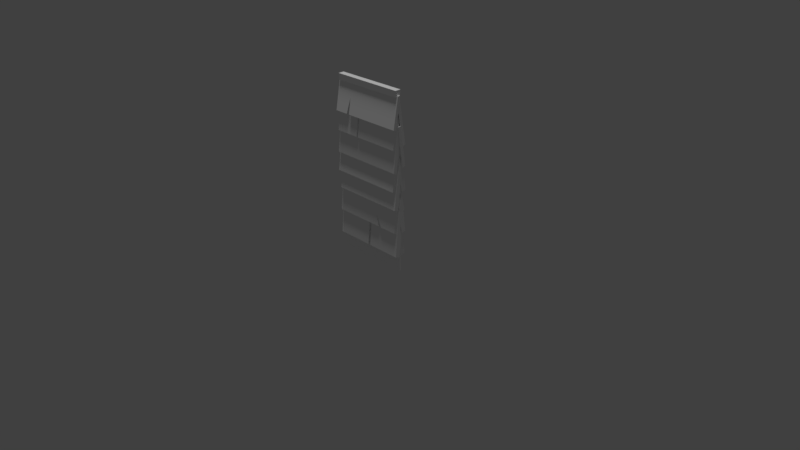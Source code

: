 # Source: WoodWallOverlap0.blend  (saved by Blender 2.79.0; exported with 4.5.12 LTS)
import bpy
from mathutils import Matrix  # noqa: F401  (used for matrix-valued properties, if any)

bpy.ops.wm.read_factory_settings(use_empty=True)
scene = bpy.context.scene
scene.name = 'Scene'

# ---- collections
col_collection_1 = bpy.data.collections.new('Collection 1'); scene.collection.children.link(col_collection_1)

# ---- materials (node trees are filled in below, after node groups)
mat_vertexwood = bpy.data.materials.new('vertexWood')
mat_vertexwood.alpha_threshold = 0.0
mat_vertexwood.use_transparent_shadow = False
mat_vertexwood.diffuse_color = (1.0, 1.0, 1.0, 1.0)
mat_vertexwood.roughness = 0.5
mat_vertexwood.specular_intensity = 0.2849
mat_vertexwood.line_color = (0.0, 0.0, 0.0, 1.0)

# ---- material node trees

# ---- world
world_world = bpy.data.worlds.new('World'); scene.world = world_world
world_world.color = (0.05088, 0.05088, 0.05088)
world_world.use_sun_shadow = False
world_world.sun_shadow_jitter_overblur = 0.0
world_world.cycles.sampling_method = 'MANUAL'

# ---- cameras
cam_camera = bpy.data.cameras.new('Camera')
cam_camera.clip_end = 100.0
cam_camera.lens = 35.0
cam_camera.sensor_width = 32.0
cam_camera.sensor_height = 18.0
cam_camera.ortho_scale = 7.314
cam_camera.dof.focus_distance = 0.0
cam_camera.dof.aperture_fstop = 128.0

# ---- lights
light_hemi = bpy.data.lights.new('Hemi', 'SUN')
light_hemi.transmission_factor = 0.0
light_hemi.angle = 0.1993
light_hemi.energy = 1.0
light_hemi.shadow_buffer_clip_start = 0.5
light_hemi.shadow_soft_size = 0.1
light_hemi.shadow_cascade_max_distance = 1000.0

# ---- meshes
me_cube_000 = bpy.data.meshes.new('Cube.000')
me_cube_000.from_pydata([(0.5171, -0.04985, 1.827), (0.5171, -0.02118, 2.235), (0.5171, -0.09538, 1.84), (-0.5098, -0.04985, 1.827), (-0.5098, -0.02118, 2.235), (-0.5098, -0.09538, 1.84), (-0.4876, -0.09272, 1.587), (-0.4876, -0.009707, 2.232), (-0.4876, -0.05212, 1.576), (0.5, -0.09272, 1.587), (0.5, -0.009707, 2.232), (0.5, -0.05212, 1.576), (-0.5106, -0.09622, 1.051), (-0.5106, 0.006353, 1.722), (-0.5106, -0.05705, 1.04), (0.4854, -0.09622, 1.051), (0.4854, 0.006353, 1.722), (0.4854, -0.05705, 1.04), (-0.489, -0.09112, 0.8154), (-0.489, 0.006307, 1.468), (-0.489, -0.03172, 0.7984), (0.5089, -0.09112, 0.8154), (0.5089, 0.006307, 1.468), (0.5089, -0.03172, 0.7984), (-0.5065, -0.0845, 0.5008), (-0.5107, -0.01933, 1.097), (-0.5065, -0.02344, 0.4833), (0.4888, -0.0845, 0.5008), (0.4846, -0.01933, 1.097), (0.4888, -0.02344, 0.4833), (0.2486, -0.02344, 0.4833), (0.1944, -0.02344, 0.4833), (0.1933, -0.0845, 0.5008), (0.2461, -0.0845, 0.5008), (0.1647, -0.002641, 0.6226), (0.1621, -0.06947, 0.6365), (-0.2684, -0.04985, 1.827), (-0.3185, -0.04985, 1.827), (-0.3157, -0.09538, 1.84), (-0.2753, -0.09538, 1.84), (-0.2864, -0.02281, 2.013), (-0.2814, -0.05861, 2.035), (-0.1493, -0.05212, 1.576), (-0.1493, -0.09272, 1.587), (-0.1493, -0.009707, 2.232), (-0.1271, -0.09272, 1.587), (-0.1271, -0.05212, 1.576), (-0.1271, -0.009707, 2.232), (0.03313, -0.02339, 0.1609), (0.03313, -0.08446, 0.1783), (0.03313, -0.01794, 0.8066), (0.0007765, -0.02339, 0.1609), (0.0007765, -0.01794, 0.8066), (0.0007765, -0.08446, 0.1783), (-0.4876, -0.002088, 2.0), (0.0007765, 0.01124, 0.3928), (0.5171, 0.01124, 2.235), (-0.5082, 0.01124, 0.7185), (-0.5098, 0.01124, 2.236), (0.5089, 0.01124, 1.086), (-0.1271, -0.002088, 2.0), (0.03313, 0.01124, 0.3928), (-0.489, 0.01124, 1.086), (-0.5098, 0.01124, 2.235), (-0.1493, -0.002088, 2.0), (0.4854, 0.01124, 1.481), (0.5171, 0.01124, 2.236), (-0.5106, 0.01124, 1.481), (0.4872, 0.01124, 0.7185), (0.5, -0.002088, 2.0), (0.5, 0.03404, 2.3), (0.5, -0.04415, 2.3), (-0.5, 0.03404, 2.3), (-0.5, -0.04415, 2.3), (0.5, -0.04415, 2.22), (-0.5, -0.04415, 2.22), (0.5, 0.03404, 2.22), (-0.5, 0.03404, 2.22), (-0.5, -0.04932, 1.286), (-0.5, -0.02473, 1.884), (-0.5, -0.09506, 1.299), (-0.5119, -0.08446, 0.1783), (-0.5119, -0.01794, 0.8066), (-0.5119, -0.02339, 0.1609), (-0.5119, 0.01124, 0.3928), (-0.5, 0.01124, 1.691), (0.5097, -0.04932, 1.286), (0.5097, -0.02473, 1.884), (0.5097, -0.09506, 1.299), (0.5106, -0.08446, 0.1783), (0.5097, 0.01124, 1.691), (0.5106, -0.01794, 0.8066), (0.5106, -0.02339, 0.1609), (0.5106, 0.01124, 0.3928), (0.5233, 0.0326, 1.345), (0.5233, 0.01272, 1.867), (0.5233, 0.07813, 1.358), (-0.5207, 0.0326, 1.345), (-0.5207, 0.01272, 1.867), (-0.5207, 0.07813, 1.358), (-0.4876, 0.07634, 0.7726), (-0.4876, 0.0161, 1.357), (-0.4876, 0.03574, 0.761), (0.5, 0.07634, 0.7726), (0.5, 0.0161, 1.357), (0.5, 0.03574, 0.761), (-0.4834, 0.07324, 1.905), (-0.4834, 0.03456, 1.891), (0.4854, 0.07324, 1.905), (0.4854, 0.03456, 1.891), (-0.489, 0.08424, 0.4909), (-0.489, 0.03275, 1.066), (-0.489, 0.02484, 0.4739), (0.5048, 0.08424, 0.4909), (0.5048, 0.03275, 1.066), (0.5048, 0.02484, 0.4739), (-0.5065, 0.08537, 0.1795), (-0.5107, 0.02433, 0.7756), (-0.5065, 0.02431, 0.162), (0.4888, 0.08537, 0.1795), (0.4846, 0.02433, 0.7756), (0.4888, 0.02431, 0.162), (0.04114, 0.02431, 0.162), (-0.01307, 0.02431, 0.162), (-0.0142, 0.08537, 0.1795), (0.03864, 0.08537, 0.1795), (0.0422, 0.003514, 0.3013), (0.03967, 0.07076, 0.3152), (-0.2684, 0.0326, 1.345), (-0.3185, 0.0326, 1.345), (-0.3157, 0.07813, 1.358), (-0.2753, 0.07813, 1.358), (-0.2864, 0.006511, 1.547), (-0.2814, 0.05089, 1.57), (-0.1493, 0.03574, 0.761), (-0.1493, 0.07634, 0.7726), (-0.1493, 0.0161, 1.357), (-0.1271, 0.07634, 0.7726), (-0.1271, 0.03574, 0.761), (-0.1271, 0.0161, 1.357), (0.03313, 0.02629, 1.028), (0.03313, 0.08735, 1.045), (0.03313, 0.04123, 1.61), (0.0007765, 0.02629, 1.028), (0.0007765, 0.04123, 1.61), (0.0007765, 0.08735, 1.045), (-0.4876, -0.02762, 1.185), (0.0007765, -0.008343, 1.259), (0.5233, -0.02753, 1.867), (-0.5082, -0.01036, 0.3973), (-0.5207, -0.02753, 1.869), (0.5048, -0.01812, 0.7616), (-0.1271, -0.02762, 1.185), (0.03313, -0.008343, 1.259), (-0.489, -0.01812, 0.7616), (-0.5207, -0.02753, 1.867), (-0.1493, -0.02762, 1.185), (0.5233, -0.02753, 1.869), (0.4872, -0.01036, 0.3973), (0.5, -0.02762, 1.185), (-0.5, 0.05083, 1.604), (-0.5, 0.0104, 2.227), (-0.5, 0.09621, 1.62), (-0.5119, 0.08735, 1.045), (-0.5119, 0.04123, 1.61), (-0.5119, 0.02629, 1.028), (-0.5119, -0.008343, 1.259), (-0.5, -0.01491, 2.05), (0.5097, 0.05083, 1.604), (0.5097, 0.0104, 2.227), (0.5097, 0.09621, 1.62), (0.5106, 0.08735, 1.045), (0.5097, -0.01491, 2.05), (0.5106, 0.04123, 1.61), (0.5106, 0.02629, 1.028), (0.5106, -0.008343, 1.259), (0.4854, -0.01061, 2.128), (0.4854, 0.008477, 2.245), (-0.4834, -0.01061, 2.128), (-0.4834, 0.008477, 2.245), (0.5, 0.01096, 2.222), (0.5, 0.01096, -0.04008), (0.5, -0.01096, 2.222), (0.5, -0.01096, -0.04008), (-0.5, 0.01096, 2.222), (-0.5, 0.01096, -0.04008), (-0.5, -0.01096, 2.222), (-0.5, -0.01096, -0.04008), (1.5, -0.01096, -0.1587), (2.5, -0.01096, -0.1587)], [], [(3, 37, 38, 5), (3, 58, 66, 0, 36, 40, 37), (5, 4, 63, 58, 3), (41, 4, 5, 38), (0, 66, 56, 1, 2), (6, 7, 54, 8), (11, 69, 10, 9), (43, 44, 7, 6), (46, 11, 9, 45), (14, 17, 15, 12), (14, 67, 65, 17), (12, 13, 67, 14), (15, 16, 13, 12), (17, 65, 16, 15), (50, 61, 48, 49), (52, 53, 51, 55), (18, 19, 62, 20), (20, 62, 59, 23), (23, 59, 22, 21), (21, 22, 19, 18), (20, 23, 21, 18), (26, 31, 32, 24), (26, 57, 68, 29, 30, 34, 31), (24, 25, 57, 26), (25, 24, 32, 35), (29, 68, 28, 27), (35, 34, 30, 33), (34, 35, 32, 31), (33, 30, 29, 27), (39, 36, 0, 2), (41, 40, 36, 39), (40, 41, 38, 37), (8, 42, 43, 6), (9, 10, 47, 45), (45, 47, 60, 46), (42, 64, 44, 43), (27, 28, 35, 33), (28, 25, 35), (1, 4, 41), (2, 1, 41, 39), (56, 63, 4, 1), (71, 70, 72, 73), (74, 75, 77, 76), (72, 77, 75, 73), (73, 75, 74, 71), (71, 74, 76, 70), (70, 76, 77, 72), (25, 28, 68, 57), (67, 13, 16, 65), (88, 87, 79, 80), (83, 81, 82, 84), (79, 85, 78, 80), (88, 80, 78, 86), (92, 93, 91, 89), (86, 90, 87, 88), (49, 89, 91, 50), (48, 92, 89, 49), (52, 82, 81, 53), (53, 81, 83, 51), (61, 50, 91, 93), (55, 84, 82, 52), (48, 61, 93, 92), (51, 83, 84, 55), (97, 99, 130, 129), (97, 129, 132, 128, 94, 157, 150), (99, 97, 150, 155, 98), (133, 130, 99, 98), (94, 96, 95, 148, 157), (100, 102, 146, 101), (105, 103, 104, 159), (135, 100, 101, 136), (138, 137, 103, 105), (107, 106, 108, 109), (142, 141, 140, 153), (144, 147, 143, 145), (110, 112, 154, 111), (112, 115, 151, 154), (115, 113, 114, 151), (113, 110, 111, 114), (112, 110, 113, 115), (118, 116, 124, 123), (118, 123, 126, 122, 121, 158, 149), (116, 118, 149, 117), (117, 127, 124, 116), (121, 119, 120, 158), (127, 125, 122, 126), (126, 123, 124, 127), (125, 119, 121, 122), (131, 96, 94, 128), (133, 131, 128, 132), (132, 129, 130, 133), (102, 100, 135, 134), (103, 137, 139, 104), (137, 138, 152, 139), (134, 135, 136, 156), (119, 125, 127, 120), (120, 127, 117), (95, 133, 98), (96, 131, 133, 95), (148, 95, 98, 155), (117, 149, 158, 120), (170, 162, 161, 169), (165, 166, 164, 163), (161, 162, 160, 167), (170, 168, 160, 162), (174, 171, 173, 175), (168, 170, 169, 172), (141, 142, 173, 171), (140, 141, 171, 174), (144, 145, 163, 164), (145, 143, 165, 163), (153, 175, 173, 142), (147, 144, 164, 166), (140, 174, 175, 153), (143, 147, 166, 165), (109, 108, 177, 176), (108, 106, 179, 177), (106, 107, 178, 179), (107, 109, 176, 178), (86, 78, 85, 90), (185, 184, 180, 181), (187, 186, 184, 185), (183, 182, 186, 187), (181, 180, 182, 183), (111, 154, 151, 114)])
_uv = me_cube_000.uv_layers.new(name='UVMap')
_uv.uv.foreach_set('vector', [0.3343, 0.8387, 0.3389, 0.8368, 0.339, 0.8362, 0.3356, 0.8343, 0.3343, 0.8387, 0.2991, 0.8207, 0.4308, 0.8207, 0.4397, 0.8383, 0.3428, 0.8392, 0.3418, 0.8378, 0.3389, 0.8368, 0.3356, 0.8343, 0.3124, 0.8363, 0.3055, 0.8306, 0.2991, 0.8207, 0.3343, 0.8387, 0.3418, 0.838, 0.3124, 0.8363, 0.3356, 0.8343, 0.339, 0.8362, 0.4397, 0.8383, 0.4308, 0.8207, 0.4325, 0.8353, 0.4338, 0.846, 0.4509, 0.829, 0.3826, 0.6198, 0.3736, 0.6475, 0.3736, 0.6387, 0.3813, 0.6177, 0.3681, 0.6177, 0.3736, 0.6442, 0.372, 0.6546, 0.3662, 0.6202, 0.3967, 0.6203, 0.3989, 0.6519, 0.3736, 0.6475, 0.3826, 0.6198, 0.3385, 0.6177, 0.3681, 0.6177, 0.3662, 0.6202, 0.3396, 0.6197, 0.3668, 0.07161, 0.3668, 0.07161, 0.3668, 0.07161, 0.3668, 0.07161, 0.3668, 0.07161, 0.3668, 0.07161, 0.3668, 0.07161, 0.3668, 0.07161, 0.3668, 0.07161, 0.3668, 0.07161, 0.3668, 0.07161, 0.3668, 0.07161, 0.3668, 0.07161, 0.3668, 0.07161, 0.3668, 0.07161, 0.3668, 0.07161, 0.3668, 0.07161, 0.3668, 0.07161, 0.3668, 0.07161, 0.3668, 0.07161, 0.05509, 0.3674, 0.05509, 0.3674, 0.05509, 0.3674, 0.05509, 0.3674, 0.05509, 0.3674, 0.05509, 0.3674, 0.05509, 0.3674, 0.05509, 0.3674, 0.1315, 0.8439, 0.05036, 0.8667, 0.1184, 0.8423, 0.1299, 0.8443, 0.1299, 0.8443, 0.1184, 0.8423, 0.1324, 0.8431, 0.1268, 0.8449, 0.1268, 0.8449, 0.1324, 0.8431, 0.1918, 0.8667, 0.1248, 0.8448, 0.1248, 0.8448, 0.1918, 0.8667, 0.05036, 0.8667, 0.1315, 0.8439, 0.1299, 0.8443, 0.1268, 0.8449, 0.1248, 0.8448, 0.1315, 0.8439, 0.06656, 0.5865, 0.06656, 0.5865, 0.06656, 0.5865, 0.06656, 0.5865, 0.06656, 0.5865, 0.06656, 0.5865, 0.06656, 0.5865, 0.06656, 0.5865, 0.06656, 0.5865, 0.06656, 0.5865, 0.06656, 0.5865, 0.06656, 0.5865, 0.06656, 0.5865, 0.06656, 0.5865, 0.06656, 0.5865, 0.06656, 0.5865, 0.06656, 0.5865, 0.06656, 0.5865, 0.06656, 0.5865, 0.06656, 0.5865, 0.06656, 0.5865, 0.06656, 0.5865, 0.06656, 0.5865, 0.06656, 0.5865, 0.06656, 0.5865, 0.06656, 0.5865, 0.06656, 0.5865, 0.06656, 0.5865, 0.06656, 0.5865, 0.06656, 0.5865, 0.06656, 0.5865, 0.06656, 0.5865, 0.06656, 0.5865, 0.06656, 0.5865, 0.06656, 0.5865, 0.344, 0.8324, 0.3428, 0.8392, 0.4397, 0.8383, 0.4509, 0.829, 0.3418, 0.838, 0.3418, 0.8378, 0.3428, 0.8392, 0.344, 0.8324, 0.3418, 0.8378, 0.3418, 0.838, 0.339, 0.8362, 0.3389, 0.8368, 0.3813, 0.6177, 0.3987, 0.6177, 0.3967, 0.6203, 0.3826, 0.6198, 0.3662, 0.6202, 0.372, 0.6546, 0.3273, 0.646, 0.3396, 0.6197, 0.3396, 0.6197, 0.3273, 0.646, 0.3284, 0.6373, 0.3385, 0.6177, 0.3987, 0.6177, 0.4013, 0.6427, 0.3989, 0.6519, 0.3967, 0.6203, 0.06656, 0.5865, 0.06656, 0.5865, 0.06656, 0.5865, 0.06656, 0.5865, 0.06656, 0.5865, 0.06656, 0.5865, 0.06656, 0.5865, 0.4338, 0.846, 0.3124, 0.8363, 0.3418, 0.838, 0.4509, 0.829, 0.4338, 0.846, 0.3418, 0.838, 0.344, 0.8324, 0.4325, 0.8353, 0.3055, 0.8306, 0.3124, 0.8363, 0.4338, 0.846, 0.6445, 0.07422, 0.6445, 0.07422, 0.6445, 0.07422, 0.6445, 0.07422, 0.6445, 0.07422, 0.6445, 0.07422, 0.6445, 0.07422, 0.6445, 0.07422, 0.6445, 0.07422, 0.6445, 0.07422, 0.6445, 0.07422, 0.6445, 0.07422, 0.6445, 0.07422, 0.6445, 0.07422, 0.6445, 0.07422, 0.6445, 0.07422, 0.6445, 0.07422, 0.6445, 0.07422, 0.6445, 0.07422, 0.6445, 0.07422, 0.6445, 0.07422, 0.6445, 0.07422, 0.6445, 0.07422, 0.6445, 0.07422, 0.06656, 0.5865, 0.06656, 0.5865, 0.06656, 0.5865, 0.06656, 0.5865, 0.3668, 0.07161, 0.3668, 0.07161, 0.3668, 0.07161, 0.3668, 0.07161, 0.3778, 0.3636, 0.379, 0.3795, 0.3319, 0.3795, 0.333, 0.3636, 0.05509, 0.3674, 0.05509, 0.3674, 0.05509, 0.3674, 0.05509, 0.3674, 0.3319, 0.3795, 0.3239, 0.3614, 0.3319, 0.3686, 0.333, 0.3636, 0.3778, 0.3636, 0.333, 0.3636, 0.3319, 0.3686, 0.3789, 0.3686, 0.05509, 0.3674, 0.05509, 0.3674, 0.05509, 0.3674, 0.05509, 0.3674, 0.3789, 0.3686, 0.3869, 0.3614, 0.379, 0.3795, 0.3778, 0.3636, 0.05509, 0.3674, 0.05509, 0.3674, 0.05509, 0.3674, 0.05509, 0.3674, 0.05509, 0.3674, 0.05509, 0.3674, 0.05509, 0.3674, 0.05509, 0.3674, 0.05509, 0.3674, 0.05509, 0.3674, 0.05509, 0.3674, 0.05509, 0.3674, 0.05509, 0.3674, 0.05509, 0.3674, 0.05509, 0.3674, 0.05509, 0.3674, 0.05509, 0.3674, 0.05509, 0.3674, 0.05509, 0.3674, 0.05509, 0.3674, 0.05509, 0.3674, 0.05509, 0.3674, 0.05509, 0.3674, 0.05509, 0.3674, 0.05509, 0.3674, 0.05509, 0.3674, 0.05509, 0.3674, 0.05509, 0.3674, 0.05509, 0.3674, 0.05509, 0.3674, 0.05509, 0.3674, 0.05509, 0.3674, 0.147, 0.3651, 0.1516, 0.3649, 0.1566, 0.3669, 0.1601, 0.3696, 0.147, 0.3651, 0.1601, 0.3696, 0.1605, 0.365, 0.1684, 0.3696, 0.1759, 0.3605, 0.1785, 0.3663, 0.1507, 0.3659, 0.1516, 0.3649, 0.147, 0.3651, 0.1507, 0.3659, 0.1173, 0.3632, 0.1416, 0.3625, 0.1606, 0.364, 0.1566, 0.3669, 0.1516, 0.3649, 0.1416, 0.3625, 0.1759, 0.3605, 0.1745, 0.362, 0.1879, 0.3618, 0.2108, 0.3632, 0.1785, 0.3663, 0.3908, 0.1149, 0.393, 0.1123, 0.4, 0.1429, 0.3964, 0.1589, 0.4093, 0.1084, 0.4074, 0.1045, 0.4244, 0.05533, 0.4247, 0.07457, 0.3706, 0.1123, 0.3908, 0.1149, 0.3964, 0.1589, 0.3603, 0.1589, 0.3679, 0.1009, 0.3699, 0.09838, 0.4074, 0.1045, 0.4093, 0.1084, 0.1534, 0.6332, 0.1541, 0.6322, 0.1521, 0.6339, 0.1523, 0.6352, 0.3319, 0.2924, 0.3319, 0.2924, 0.3319, 0.2924, 0.3319, 0.2924, 0.3319, 0.2924, 0.3319, 0.2924, 0.3319, 0.2924, 0.3319, 0.2924, 0.3524, 0.5681, 0.3524, 0.5681, 0.3524, 0.5681, 0.3524, 0.5681, 0.3524, 0.5681, 0.3524, 0.5681, 0.3524, 0.5681, 0.3524, 0.5681, 0.3524, 0.5681, 0.3524, 0.5681, 0.3524, 0.5681, 0.3524, 0.5681, 0.3524, 0.5681, 0.3524, 0.5681, 0.3524, 0.5681, 0.3524, 0.5681, 0.3524, 0.5681, 0.3524, 0.5681, 0.3524, 0.5681, 0.3524, 0.5681, 0.339, 0.8577, 0.339, 0.8577, 0.339, 0.8577, 0.339, 0.8577, 0.339, 0.8577, 0.339, 0.8577, 0.339, 0.8577, 0.339, 0.8577, 0.339, 0.8577, 0.339, 0.8577, 0.339, 0.8577, 0.339, 0.8577, 0.339, 0.8577, 0.339, 0.8577, 0.339, 0.8577, 0.339, 0.8577, 0.339, 0.8577, 0.339, 0.8577, 0.339, 0.8577, 0.339, 0.8577, 0.339, 0.8577, 0.339, 0.8577, 0.339, 0.8577, 0.339, 0.8577, 0.339, 0.8577, 0.339, 0.8577, 0.339, 0.8577, 0.339, 0.8577, 0.339, 0.8577, 0.339, 0.8577, 0.339, 0.8577, 0.339, 0.8577, 0.339, 0.8577, 0.339, 0.8577, 0.339, 0.8577, 0.1661, 0.3673, 0.1745, 0.362, 0.1759, 0.3605, 0.1684, 0.3696, 0.1606, 0.364, 0.1661, 0.3673, 0.1684, 0.3696, 0.1605, 0.365, 0.1605, 0.365, 0.1601, 0.3696, 0.1566, 0.3669, 0.1606, 0.364, 0.393, 0.1123, 0.3908, 0.1149, 0.3706, 0.1123, 0.3686, 0.1084, 0.4074, 0.1045, 0.3699, 0.09838, 0.3598, 0.05533, 0.4244, 0.05533, 0.3699, 0.09838, 0.3679, 0.1009, 0.3579, 0.07155, 0.3598, 0.05533, 0.3686, 0.1084, 0.3706, 0.1123, 0.3603, 0.1589, 0.3579, 0.1416, 0.339, 0.8577, 0.339, 0.8577, 0.339, 0.8577, 0.339, 0.8577, 0.339, 0.8577, 0.339, 0.8577, 0.339, 0.8577, 0.1879, 0.3618, 0.1606, 0.364, 0.1416, 0.3625, 0.1745, 0.362, 0.1661, 0.3673, 0.1606, 0.364, 0.1879, 0.3618, 0.2108, 0.3632, 0.1879, 0.3618, 0.1416, 0.3625, 0.1173, 0.3632, 0.339, 0.8577, 0.339, 0.8577, 0.339, 0.8577, 0.339, 0.8577, 0.1331, 0.8248, 0.1288, 0.8523, 0.1082, 0.8588, 0.1082, 0.8144, 0.3319, 0.2924, 0.3319, 0.2924, 0.3319, 0.2924, 0.3319, 0.2924, 0.1082, 0.8588, 0.1288, 0.8523, 0.1301, 0.8533, 0.1163, 0.8584, 0.1331, 0.8248, 0.1351, 0.8239, 0.1301, 0.8533, 0.1288, 0.8523, 0.3319, 0.2924, 0.3319, 0.2924, 0.3319, 0.2924, 0.3319, 0.2924, 0.1351, 0.8239, 0.1331, 0.8248, 0.1082, 0.8144, 0.1182, 0.8158, 0.3319, 0.2924, 0.3319, 0.2924, 0.3319, 0.2924, 0.3319, 0.2924, 0.3319, 0.2924, 0.3319, 0.2924, 0.3319, 0.2924, 0.3319, 0.2924, 0.3319, 0.2924, 0.3319, 0.2924, 0.3319, 0.2924, 0.3319, 0.2924, 0.3319, 0.2924, 0.3319, 0.2924, 0.3319, 0.2924, 0.3319, 0.2924, 0.3319, 0.2924, 0.3319, 0.2924, 0.3319, 0.2924, 0.3319, 0.2924, 0.3319, 0.2924, 0.3319, 0.2924, 0.3319, 0.2924, 0.3319, 0.2924, 0.3319, 0.2924, 0.3319, 0.2924, 0.3319, 0.2924, 0.3319, 0.2924, 0.3319, 0.2924, 0.3319, 0.2924, 0.3319, 0.2924, 0.3319, 0.2924, 0.1523, 0.6352, 0.1521, 0.6339, 0.1738, 0.626, 0.1595, 0.6326, 0.1521, 0.6339, 0.1541, 0.6322, 0.08396, 0.626, 0.1738, 0.626, 0.1541, 0.6322, 0.1534, 0.6332, 0.1335, 0.6367, 0.08396, 0.626, 0.1534, 0.6332, 0.1523, 0.6352, 0.1595, 0.6326, 0.1335, 0.6367, 0.3789, 0.3686, 0.3319, 0.3686, 0.3239, 0.3614, 0.3869, 0.3614, 0.132, 0.1479, 0.1133, 0.09902, 0.1492, 0.1283, 0.132, 0.07887, 0.1307, 0.1483, 0.1135, 0.09888, 0.1133, 0.09902, 0.132, 0.1479, 0.1307, 0.07933, 0.1494, 0.1282, 0.1135, 0.09888, 0.1307, 0.1483, 0.132, 0.07887, 0.1492, 0.1283, 0.1494, 0.1282, 0.1307, 0.07933, 0.3524, 0.5681, 0.3524, 0.5681, 0.3524, 0.5681, 0.3524, 0.5681])
_ca = me_cube_000.color_attributes.new('Col', 'BYTE_COLOR', 'CORNER')
_ca.data.foreach_set('color', [1.0, 1.0, 1.0, 1.0, 1.0, 1.0, 1.0, 1.0, 1.0, 1.0, 1.0, 1.0, 1.0, 1.0, 1.0, 1.0, 0.305, 0.305, 0.305, 1.0, 0.1845, 0.1845, 0.1845, 1.0, 0.1845, 0.1845, 0.1845, 1.0, 0.1878, 0.1878, 0.1878, 1.0, 0.2307, 0.2307, 0.2307, 1.0, 0.162, 0.162, 0.162, 1.0, 0.2384, 0.2384, 0.2384, 1.0, 1.0, 1.0, 1.0, 1.0, 0.1845, 0.1845, 0.1845, 1.0, 0.1845, 0.1845, 0.1845, 1.0, 0.1845, 0.1845, 0.1845, 1.0, 1.0, 1.0, 1.0, 1.0, 0.3813, 0.3813, 0.3813, 1.0, 0.1845, 0.1845, 0.1845, 1.0, 1.0, 1.0, 1.0, 1.0, 1.0, 1.0, 1.0, 1.0, 1.0, 1.0, 1.0, 1.0, 0.1845, 0.1845, 0.1845, 1.0, 0.1845, 0.1845, 0.1845, 1.0, 0.1845, 0.1845, 0.1845, 1.0, 1.0, 1.0, 1.0, 1.0, 1.0, 1.0, 1.0, 1.0, 0.1845, 0.1845, 0.1845, 1.0, 0.1845, 0.1845, 0.1845, 1.0, 1.0, 1.0, 1.0, 1.0, 1.0, 1.0, 1.0, 1.0, 1.0, 1.0, 1.0, 1.0, 1.0, 1.0, 1.0, 1.0, 1.0, 1.0, 1.0, 1.0, 1.0, 1.0, 1.0, 1.0, 0.1845, 0.1845, 0.1845, 1.0, 0.1845, 0.1845, 0.1845, 1.0, 1.0, 1.0, 1.0, 1.0, 1.0, 1.0, 1.0, 1.0, 1.0, 1.0, 1.0, 1.0, 1.0, 1.0, 1.0, 1.0, 1.0, 1.0, 1.0, 1.0, 1.0, 1.0, 1.0, 1.0, 1.0, 1.0, 1.0, 1.0, 1.0, 1.0, 1.0, 1.0, 1.0, 1.0, 1.0, 1.0, 1.0, 1.0, 1.0, 1.0, 0.1845, 0.1845, 0.1845, 1.0, 0.1845, 0.1845, 0.1845, 1.0, 1.0, 1.0, 1.0, 1.0, 1.0, 1.0, 1.0, 1.0, 0.1845, 0.1845, 0.1845, 1.0, 0.1845, 0.1845, 0.1845, 1.0, 1.0, 1.0, 1.0, 1.0, 1.0, 1.0, 1.0, 1.0, 0.1845, 0.1845, 0.1845, 1.0, 0.1845, 0.1845, 0.1845, 1.0, 1.0, 1.0, 1.0, 1.0, 1.0, 1.0, 1.0, 1.0, 1.0, 1.0, 1.0, 1.0, 1.0, 1.0, 1.0, 1.0, 1.0, 1.0, 1.0, 1.0, 0.2016, 0.2016, 0.2016, 1.0, 1.0, 1.0, 1.0, 1.0, 1.0, 1.0, 1.0, 1.0, 1.0, 1.0, 1.0, 1.0, 0.1845, 0.1845, 0.1845, 1.0, 1.0, 1.0, 1.0, 1.0, 1.0, 1.0, 1.0, 1.0, 0.1946, 0.1946, 0.1946, 1.0, 1.0, 1.0, 1.0, 1.0, 0.1845, 0.1845, 0.1845, 1.0, 1.0, 1.0, 1.0, 1.0, 1.0, 1.0, 1.0, 1.0, 1.0, 1.0, 1.0, 1.0, 1.0, 1.0, 1.0, 1.0, 1.0, 1.0, 1.0, 1.0, 1.0, 1.0, 1.0, 1.0, 1.0, 1.0, 1.0, 1.0, 1.0, 1.0, 1.0, 1.0, 0.1845, 0.1845, 0.1845, 1.0, 1.0, 1.0, 1.0, 1.0, 1.0, 1.0, 1.0, 1.0, 0.1845, 0.1845, 0.1845, 1.0, 0.1845, 0.1845, 0.1845, 1.0, 1.0, 1.0, 1.0, 1.0, 1.0, 1.0, 1.0, 1.0, 1.0, 1.0, 1.0, 1.0, 1.0, 1.0, 1.0, 1.0, 1.0, 1.0, 1.0, 1.0, 1.0, 1.0, 1.0, 1.0, 1.0, 1.0, 1.0, 1.0, 1.0, 1.0, 1.0, 1.0, 1.0, 1.0, 1.0, 1.0, 1.0, 1.0, 1.0, 1.0, 1.0, 1.0, 1.0, 1.0, 1.0, 1.0, 1.0, 1.0, 1.0, 1.0, 1.0, 1.0, 1.0, 1.0, 1.0, 1.0, 1.0, 1.0, 1.0, 1.0, 1.0, 1.0, 1.0, 1.0, 1.0, 1.0, 1.0, 1.0, 0.1845, 0.1845, 0.1845, 1.0, 1.0, 1.0, 1.0, 1.0, 1.0, 1.0, 1.0, 1.0, 0.1845, 0.1845, 0.1845, 1.0, 1.0, 1.0, 1.0, 1.0, 1.0, 1.0, 1.0, 1.0, 0.7454, 0.7454, 0.7454, 1.0, 1.0, 1.0, 1.0, 1.0, 1.0, 1.0, 1.0, 1.0, 1.0, 1.0, 1.0, 1.0, 1.0, 1.0, 1.0, 1.0, 0.1878, 0.1878, 0.1878, 1.0, 0.1845, 0.1845, 0.1845, 1.0, 1.0, 1.0, 1.0, 1.0, 1.0, 1.0, 1.0, 1.0, 0.1845, 0.1845, 0.1845, 1.0, 0.1878, 0.1878, 0.1878, 1.0, 1.0, 1.0, 1.0, 1.0, 1.0, 1.0, 1.0, 1.0, 1.0, 1.0, 1.0, 1.0, 1.0, 1.0, 1.0, 1.0, 1.0, 1.0, 1.0, 1.0, 1.0, 1.0, 1.0, 1.0, 1.0, 1.0, 1.0, 1.0, 1.0, 1.0, 1.0, 1.0, 1.0, 1.0, 1.0, 1.0, 1.0, 1.0, 1.0, 1.0, 0.15, 0.15, 0.15, 1.0, 0.1812, 0.1812, 0.1812, 1.0, 1.0, 1.0, 1.0, 1.0, 1.0, 1.0, 1.0, 1.0, 0.1845, 0.1845, 0.1845, 1.0, 0.1845, 0.1845, 0.1845, 1.0, 1.0, 1.0, 1.0, 1.0, 1.0, 1.0, 1.0, 1.0, 1.0, 1.0, 1.0, 1.0, 1.0, 1.0, 1.0, 1.0, 1.0, 1.0, 1.0, 1.0, 1.0, 1.0, 1.0, 1.0, 1.0, 1.0, 1.0, 1.0, 0.1845, 0.1845, 0.1845, 1.0, 0.1845, 0.1845, 0.1845, 1.0, 1.0, 1.0, 1.0, 1.0, 1.0, 1.0, 1.0, 1.0, 0.1845, 0.1845, 0.1845, 1.0, 0.1845, 0.1845, 0.1845, 1.0, 1.0, 1.0, 1.0, 1.0, 1.0, 1.0, 1.0, 1.0, 0.1845, 0.1845, 0.1845, 1.0, 0.1845, 0.1845, 0.1845, 1.0, 1.0, 1.0, 1.0, 1.0, 1.0, 1.0, 1.0, 1.0, 0.1845, 0.1845, 0.1845, 1.0, 0.7454, 0.7454, 0.7454, 1.0, 1.0, 1.0, 1.0, 1.0, 0.1845, 0.1845, 0.1845, 1.0, 0.1845, 0.1845, 0.1845, 1.0, 0.7454, 0.7454, 0.7454, 1.0, 0.1845, 0.1845, 0.1845, 1.0, 0.1845, 0.1845, 0.1845, 1.0, 0.3813, 0.3813, 0.3813, 1.0, 1.0, 1.0, 1.0, 1.0, 0.1845, 0.1845, 0.1845, 1.0, 0.3813, 0.3813, 0.3813, 1.0, 1.0, 1.0, 1.0, 1.0, 0.1845, 0.1845, 0.1845, 1.0, 0.1845, 0.1845, 0.1845, 1.0, 0.1845, 0.1845, 0.1845, 1.0, 0.1845, 0.1845, 0.1845, 1.0, 1.0, 1.0, 1.0, 1.0, 1.0, 1.0, 1.0, 1.0, 1.0, 1.0, 1.0, 1.0, 1.0, 1.0, 1.0, 1.0, 0.2159, 0.2159, 0.2159, 1.0, 0.2195, 0.2195, 0.2195, 1.0, 0.2159, 0.2159, 0.2159, 1.0, 0.2195, 0.2195, 0.2195, 1.0, 1.0, 1.0, 1.0, 1.0, 0.2159, 0.2159, 0.2159, 1.0, 0.2195, 0.2195, 0.2195, 1.0, 1.0, 1.0, 1.0, 1.0, 1.0, 1.0, 1.0, 1.0, 0.2384, 0.2384, 0.2384, 1.0, 0.2384, 0.2384, 0.2384, 1.0, 1.0, 1.0, 1.0, 1.0, 1.0, 1.0, 1.0, 1.0, 1.0, 1.0, 1.0, 1.0, 1.0, 1.0, 1.0, 1.0, 1.0, 1.0, 1.0, 1.0, 1.0, 1.0, 1.0, 1.0, 0.2232, 0.2232, 0.2232, 1.0, 0.2195, 0.2195, 0.2195, 1.0, 1.0, 1.0, 1.0, 1.0, 0.1845, 0.1845, 0.1845, 1.0, 0.1845, 0.1845, 0.1845, 1.0, 1.0, 1.0, 1.0, 1.0, 1.0, 1.0, 1.0, 1.0, 0.1845, 0.1845, 0.1845, 1.0, 0.1845, 0.1845, 0.1845, 1.0, 0.1845, 0.1845, 0.1845, 1.0, 0.1845, 0.1845, 0.1845, 1.0, 1.0, 1.0, 1.0, 1.0, 0.1845, 0.1845, 0.1845, 1.0, 0.1845, 0.1845, 0.1845, 1.0, 1.0, 1.0, 1.0, 1.0, 1.0, 1.0, 1.0, 1.0, 1.0, 1.0, 1.0, 1.0, 0.1845, 0.1845, 0.1845, 1.0, 0.4969, 0.4969, 0.4969, 1.0, 0.1845, 0.1845, 0.1845, 1.0, 0.1845, 0.1845, 0.1845, 1.0, 1.0, 1.0, 1.0, 1.0, 1.0, 1.0, 1.0, 1.0, 1.0, 1.0, 1.0, 1.0, 1.0, 1.0, 1.0, 1.0, 1.0, 1.0, 1.0, 1.0, 1.0, 1.0, 1.0, 1.0, 1.0, 1.0, 1.0, 1.0, 0.3005, 0.3005, 0.3005, 1.0, 0.1878, 0.1878, 0.1878, 1.0, 1.0, 1.0, 1.0, 1.0, 1.0, 1.0, 1.0, 1.0, 1.0, 1.0, 1.0, 1.0, 1.0, 1.0, 1.0, 1.0, 1.0, 1.0, 1.0, 1.0, 1.0, 1.0, 1.0, 1.0, 1.0, 1.0, 1.0, 1.0, 0.1845, 0.1845, 0.1845, 1.0, 0.1845, 0.1845, 0.1845, 1.0, 1.0, 1.0, 1.0, 1.0, 1.0, 1.0, 1.0, 1.0, 1.0, 1.0, 1.0, 1.0, 1.0, 1.0, 1.0, 1.0, 0.1845, 0.1845, 0.1845, 1.0, 0.1845, 0.1845, 0.1845, 1.0, 1.0, 1.0, 1.0, 1.0, 1.0, 1.0, 1.0, 1.0, 1.0, 1.0, 1.0, 1.0, 1.0, 1.0, 1.0, 1.0, 1.0, 1.0, 1.0, 1.0, 1.0, 1.0, 1.0, 1.0, 0.2016, 0.2016, 0.2016, 1.0, 0.1845, 0.1845, 0.1845, 1.0, 0.1878, 0.1878, 0.1878, 1.0, 0.3005, 0.3005, 0.3005, 1.0, 0.1946, 0.1946, 0.1946, 1.0, 0.2051, 0.2051, 0.2051, 1.0, 0.1845, 0.1845, 0.1845, 1.0, 0.1845, 0.1845, 0.1845, 1.0, 1.0, 1.0, 1.0, 1.0, 0.2016, 0.2016, 0.2016, 1.0, 0.3005, 0.3005, 0.3005, 1.0, 1.0, 1.0, 1.0, 1.0, 1.0, 1.0, 1.0, 1.0, 1.0, 1.0, 1.0, 1.0, 0.2051, 0.2051, 0.2051, 1.0, 0.1946, 0.1946, 0.1946, 1.0, 1.0, 1.0, 1.0, 1.0, 1.0, 1.0, 1.0, 1.0, 1.0, 1.0, 1.0, 1.0, 1.0, 1.0, 1.0, 1.0, 1.0, 1.0, 1.0, 1.0, 1.0, 1.0, 1.0, 1.0, 1.0, 1.0, 1.0, 1.0, 1.0, 1.0, 1.0, 1.0, 1.0, 1.0, 1.0, 1.0, 0.2384, 0.2384, 0.2384, 1.0, 0.2384, 0.2384, 0.2384, 1.0, 1.0, 1.0, 1.0, 1.0, 1.0, 1.0, 1.0, 1.0, 0.2384, 0.2384, 0.2384, 1.0, 0.2384, 0.2384, 0.2384, 1.0, 0.2384, 0.2384, 0.2384, 1.0, 0.5149, 0.5149, 0.5149, 1.0, 1.0, 1.0, 1.0, 1.0, 1.0, 1.0, 1.0, 1.0, 0.2384, 0.2384, 0.2384, 1.0, 1.0, 1.0, 1.0, 1.0, 1.0, 1.0, 1.0, 1.0, 0.2384, 0.2384, 0.2384, 1.0, 0.2384, 0.2384, 0.2384, 1.0, 0.2384, 0.2384, 0.2384, 1.0, 1.0, 1.0, 1.0, 1.0, 1.0, 1.0, 1.0, 1.0, 0.2384, 0.2384, 0.2384, 1.0, 0.2384, 0.2384, 0.2384, 1.0, 1.0, 1.0, 1.0, 1.0, 1.0, 1.0, 1.0, 1.0, 0.2384, 0.2384, 0.2384, 1.0, 0.2384, 0.2384, 0.2384, 1.0, 1.0, 1.0, 1.0, 1.0, 1.0, 1.0, 1.0, 1.0, 0.2384, 0.2384, 0.2384, 1.0, 0.2384, 0.2384, 0.2384, 1.0, 1.0, 1.0, 1.0, 1.0, 1.0, 1.0, 1.0, 1.0, 1.0, 1.0, 1.0, 1.0, 1.0, 1.0, 1.0, 1.0, 1.0, 1.0, 1.0, 1.0, 1.0, 1.0, 1.0, 1.0, 1.0, 1.0, 1.0, 1.0, 1.0, 1.0, 1.0, 1.0, 0.2384, 0.2384, 0.2384, 1.0, 1.0, 1.0, 1.0, 1.0, 1.0, 1.0, 1.0, 1.0, 0.5841, 0.5841, 0.5841, 1.0, 0.2384, 0.2384, 0.2384, 1.0, 0.2384, 0.2384, 0.2384, 1.0, 1.0, 1.0, 1.0, 1.0, 1.0, 1.0, 1.0, 1.0, 1.0, 1.0, 1.0, 1.0, 1.0, 1.0, 1.0, 1.0, 0.2384, 0.2384, 0.2384, 1.0, 0.2384, 0.2384, 0.2384, 1.0, 1.0, 1.0, 1.0, 1.0, 1.0, 1.0, 1.0, 1.0, 0.2384, 0.2384, 0.2384, 1.0, 0.2384, 0.2384, 0.2384, 1.0, 1.0, 1.0, 1.0, 1.0, 1.0, 1.0, 1.0, 1.0, 0.2384, 0.2384, 0.2384, 1.0, 0.2384, 0.2384, 0.2384, 1.0, 1.0, 1.0, 1.0, 1.0, 1.0, 1.0, 1.0, 1.0, 0.2384, 0.2384, 0.2384, 1.0, 0.2384, 0.2384, 0.2384, 1.0, 1.0, 1.0, 1.0, 1.0, 1.0, 1.0, 1.0, 1.0, 1.0, 1.0, 1.0, 1.0, 1.0, 1.0, 1.0, 1.0, 1.0, 1.0, 1.0, 1.0, 1.0, 1.0, 1.0, 1.0, 1.0, 1.0, 1.0, 1.0, 1.0, 1.0, 1.0, 1.0, 1.0, 1.0, 1.0, 1.0, 1.0, 1.0, 1.0, 1.0, 1.0, 1.0, 1.0, 1.0, 1.0, 1.0, 1.0, 1.0, 1.0, 1.0, 1.0, 1.0, 1.0, 1.0, 1.0, 1.0, 1.0, 1.0, 1.0, 1.0, 1.0, 1.0, 1.0, 1.0, 1.0, 1.0, 1.0, 1.0, 0.4735, 0.4735, 0.4735, 1.0, 0.2384, 0.2384, 0.2384, 1.0, 0.2384, 0.2384, 0.2384, 1.0, 0.8796, 0.8796, 0.8796, 1.0, 1.0, 1.0, 1.0, 1.0, 1.0, 1.0, 1.0, 1.0, 1.0, 1.0, 1.0, 1.0, 1.0, 1.0, 1.0, 1.0, 0.2384, 0.2384, 0.2384, 1.0, 0.4564, 0.4564, 0.4564, 1.0, 1.0, 1.0, 1.0, 1.0, 1.0, 1.0, 1.0, 1.0, 1.0, 1.0, 1.0, 1.0, 1.0, 1.0, 1.0, 1.0, 1.0, 1.0, 1.0, 1.0, 1.0, 1.0, 1.0, 1.0, 1.0, 1.0, 1.0, 1.0, 0.8796, 0.8796, 0.8796, 1.0, 1.0, 1.0, 1.0, 1.0, 1.0, 1.0, 1.0, 1.0, 1.0, 1.0, 1.0, 1.0, 1.0, 1.0, 1.0, 1.0, 1.0, 1.0, 1.0, 1.0, 1.0, 1.0, 1.0, 1.0, 1.0, 1.0, 1.0, 1.0, 1.0, 1.0, 1.0, 1.0, 0.2384, 0.2384, 0.2384, 1.0, 1.0, 1.0, 1.0, 1.0, 1.0, 1.0, 1.0, 1.0, 0.2384, 0.2384, 0.2384, 1.0, 0.2384, 0.2384, 0.2384, 1.0, 1.0, 1.0, 1.0, 1.0, 1.0, 1.0, 1.0, 1.0, 0.2384, 0.2384, 0.2384, 1.0, 1.0, 1.0, 1.0, 1.0, 1.0, 1.0, 1.0, 1.0, 1.0, 1.0, 1.0, 1.0, 1.0, 1.0, 1.0, 1.0, 1.0, 1.0, 1.0, 1.0, 1.0, 1.0, 1.0, 1.0, 0.2384, 0.2384, 0.2384, 1.0, 0.2384, 0.2384, 0.2384, 1.0, 1.0, 1.0, 1.0, 1.0, 1.0, 1.0, 1.0, 1.0, 0.2384, 0.2384, 0.2384, 1.0, 0.2384, 0.2384, 0.2384, 1.0, 1.0, 1.0, 1.0, 1.0, 1.0, 1.0, 1.0, 1.0, 0.2384, 0.2384, 0.2384, 1.0, 0.9734, 0.9734, 0.9734, 1.0, 1.0, 1.0, 1.0, 1.0, 1.0, 1.0, 1.0, 1.0, 0.8796, 0.8796, 0.8796, 1.0, 0.2384, 0.2384, 0.2384, 1.0, 0.2384, 0.2384, 0.2384, 1.0, 0.8796, 0.8796, 0.8796, 1.0, 0.2384, 0.2384, 0.2384, 1.0, 0.2384, 0.2384, 0.2384, 1.0, 0.5149, 0.5149, 0.5149, 1.0, 0.2384, 0.2384, 0.2384, 1.0, 1.0, 1.0, 1.0, 1.0, 1.0, 1.0, 1.0, 1.0, 0.5149, 0.5149, 0.5149, 1.0, 0.2384, 0.2384, 0.2384, 1.0, 0.2384, 0.2384, 0.2384, 1.0, 0.2384, 0.2384, 0.2384, 1.0, 0.2384, 0.2384, 0.2384, 1.0, 0.2384, 0.2384, 0.2384, 1.0, 0.2384, 0.2384, 0.2384, 1.0, 1.0, 1.0, 1.0, 1.0, 1.0, 1.0, 1.0, 1.0, 0.2384, 0.2384, 0.2384, 1.0, 1.0, 1.0, 1.0, 1.0, 1.0, 1.0, 1.0, 1.0, 0.2384, 0.2384, 0.2384, 1.0, 0.2384, 0.2384, 0.2384, 1.0, 1.0, 1.0, 1.0, 1.0, 0.2384, 0.2384, 0.2384, 1.0, 0.2423, 0.2423, 0.2423, 1.0, 1.0, 1.0, 1.0, 1.0, 0.2384, 0.2384, 0.2384, 1.0, 1.0, 1.0, 1.0, 1.0, 1.0, 1.0, 1.0, 1.0, 0.2423, 0.2423, 0.2423, 1.0, 1.0, 1.0, 1.0, 1.0, 1.0, 1.0, 1.0, 1.0, 1.0, 1.0, 1.0, 1.0, 1.0, 1.0, 1.0, 1.0, 1.0, 1.0, 1.0, 1.0, 1.0, 1.0, 1.0, 1.0, 0.2384, 0.2384, 0.2384, 1.0, 0.2747, 0.2747, 0.2747, 1.0, 1.0, 1.0, 1.0, 1.0, 1.0, 1.0, 1.0, 1.0, 1.0, 1.0, 1.0, 1.0, 1.0, 1.0, 1.0, 1.0, 1.0, 1.0, 1.0, 1.0, 0.2384, 0.2384, 0.2384, 1.0, 0.2384, 0.2384, 0.2384, 1.0, 1.0, 1.0, 1.0, 1.0, 1.0, 1.0, 1.0, 1.0, 1.0, 1.0, 1.0, 1.0, 1.0, 1.0, 1.0, 1.0, 1.0, 1.0, 1.0, 1.0, 0.2384, 0.2384, 0.2384, 1.0, 1.0, 1.0, 1.0, 1.0, 1.0, 1.0, 1.0, 1.0, 0.2384, 0.2384, 0.2384, 1.0, 1.0, 1.0, 1.0, 1.0, 1.0, 1.0, 1.0, 1.0, 1.0, 1.0, 1.0, 1.0, 1.0, 1.0, 1.0, 1.0, 0.2384, 0.2384, 0.2384, 1.0, 0.2384, 0.2384, 0.2384, 1.0, 0.5271, 0.5271, 0.5271, 1.0, 0.2384, 0.2384, 0.2384, 1.0, 0.2384, 0.2384, 0.2384, 1.0, 0.2384, 0.2384, 0.2384, 1.0, 0.2423, 0.2423, 0.2423, 1.0, 0.2384, 0.2384, 0.2384, 1.0, 1.0, 1.0, 1.0, 1.0, 1.0, 1.0, 1.0, 1.0, 0.2384, 0.2384, 0.2384, 1.0, 0.2384, 0.2384, 0.2384, 1.0, 1.0, 1.0, 1.0, 1.0, 0.2384, 0.2384, 0.2384, 1.0, 0.2384, 0.2384, 0.2384, 1.0, 1.0, 1.0, 1.0, 1.0, 1.0, 1.0, 1.0, 1.0, 1.0, 1.0, 1.0, 1.0, 0.2384, 0.2384, 0.2384, 1.0, 0.2384, 0.2384, 0.2384, 1.0, 1.0, 1.0, 1.0, 1.0, 1.0, 1.0, 1.0, 1.0, 0.2384, 0.2384, 0.2384, 1.0, 0.2384, 0.2384, 0.2384, 1.0, 1.0, 1.0, 1.0, 1.0, 1.0, 1.0, 1.0, 1.0, 0.2384, 0.2384, 0.2384, 1.0, 0.2384, 0.2384, 0.2384, 1.0, 1.0, 1.0, 1.0, 1.0, 1.0, 1.0, 1.0, 1.0, 0.2384, 0.2384, 0.2384, 1.0, 0.2384, 0.2384, 0.2384, 1.0, 1.0, 1.0, 1.0, 1.0, 1.0, 1.0, 1.0, 1.0, 0.1845, 0.1845, 0.1845, 1.0, 0.1878, 0.1878, 0.1878, 1.0, 0.3467, 0.3467, 0.3467, 1.0, 1.0, 1.0, 1.0, 1.0, 1.0, 1.0, 1.0, 1.0, 0.3467, 0.3467, 0.3467, 1.0, 0.3467, 0.3467, 0.3467, 1.0, 1.0, 1.0, 1.0, 1.0, 1.0, 1.0, 1.0, 1.0, 0.3467, 0.3467, 0.3467, 1.0, 0.3467, 0.3467, 0.3467, 1.0, 1.0, 1.0, 1.0, 1.0, 1.0, 1.0, 1.0, 1.0, 0.3467, 0.3467, 0.3467, 1.0, 0.3467, 0.3467, 0.3467, 1.0, 1.0, 1.0, 1.0, 1.0, 1.0, 1.0, 1.0, 1.0, 0.3467, 0.3467, 0.3467, 1.0, 0.2384, 0.2384, 0.2384, 1.0, 0.2384, 0.2384, 0.2384, 1.0, 0.2384, 0.2384, 0.2384, 1.0, 0.2384, 0.2384, 0.2384, 1.0])
me_cube_000.materials.append(mat_vertexwood)
me_cube_000.use_remesh_preserve_volume = False
me_cube_000.use_remesh_preserve_attributes = False
me_cube_000.use_mirror_vertex_groups = False
me_cube_000.use_paint_bone_selection = False
me_cube_000.use_paint_mask = True
me_cube_000.update()

# ---- objects
ob_hemi = bpy.data.objects.new('Hemi', light_hemi)
ob_cube_000 = bpy.data.objects.new('Cube.000', me_cube_000)
ob_camera = bpy.data.objects.new('Camera', cam_camera)

# ---- transforms, parenting, visibility, modifiers, constraints
ob_hemi.location = (0.2164, 0.57, 5.883)
ob_hemi.lineart.crease_threshold = 0.0
ob_cube_000.location = (0.0, 0.0, 0.0)
ob_cube_000.lineart.crease_threshold = 0.0
ob_camera.location = (7.481, -6.508, 5.344)
ob_camera.rotation_euler = (1.109, 0.01082, 0.8149)
ob_camera.lock_rotations_4d = False
ob_camera.empty_display_type = 'ARROWS'
ob_camera.color = (0.0, 0.0, 0.0, 0.0)
ob_camera.display_type = 'WIRE'
ob_camera.lineart.crease_threshold = 0.0

# ---- collection membership
col_collection_1.objects.link(ob_hemi)
col_collection_1.objects.link(ob_cube_000)
col_collection_1.objects.link(ob_camera)

# ---- scene / render settings (as saved in the file)
scene.camera = ob_camera
scene.frame_start = 1; scene.frame_end = 250; scene.frame_set(8)
scene.render.engine = 'BLENDER_EEVEE_NEXT'
scene.render.resolution_percentage = 50
scene.render.dither_intensity = 0.0
scene.cycles.use_denoising = False
scene.cycles.samples = 128
scene.cycles.sampling_pattern = 'TABULATED_SOBOL'
scene.cycles.use_adaptive_sampling = False
scene.cycles.use_light_tree = False
scene.cycles.blur_glossy = 0.0
scene.cycles.sample_clamp_indirect = 0.0
scene.view_settings.view_transform = 'Standard'
bpy.context.view_layer.update()
